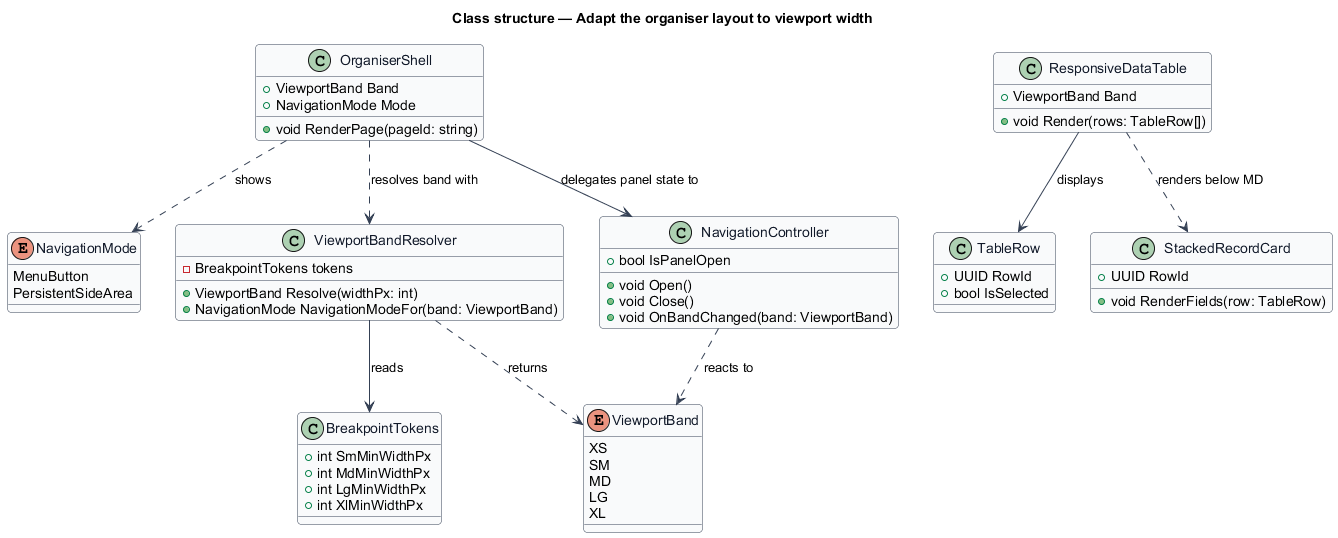

The diagram above was rendered by PlantUML. Its source (embedded in the PNG):
@startuml
' --- shared skin header ---
skinparam backgroundColor #FFFFFF
skinparam shadowing false
skinparam roundcorner 8
skinparam defaultFontName Arial
skinparam ArrowColor #344054
skinparam class {
  BorderColor #344054
  FontColor #101828
  BackgroundColor #F9FAFB
}
' --------------------------
title Class structure — Adapt the organiser layout to viewport width

enum ViewportBand {
  XS
  SM
  MD
  LG
  XL
}

enum NavigationMode {
  MenuButton
  PersistentSideArea
}

class BreakpointTokens {
  +int SmMinWidthPx
  +int MdMinWidthPx
  +int LgMinWidthPx
  +int XlMinWidthPx
}

class ViewportBandResolver {
  -BreakpointTokens tokens
  +ViewportBand Resolve(widthPx: int)
  +NavigationMode NavigationModeFor(band: ViewportBand)
}

class NavigationController {
  +bool IsPanelOpen
  +void Open()
  +void Close()
  +void OnBandChanged(band: ViewportBand)
}

class OrganiserShell {
  +ViewportBand Band
  +NavigationMode Mode
  +void RenderPage(pageId: string)
}

class ResponsiveDataTable {
  +ViewportBand Band
  +void Render(rows: TableRow[])
}

class TableRow {
  +UUID RowId
  +bool IsSelected
}

class StackedRecordCard {
  +UUID RowId
  +void RenderFields(row: TableRow)
}

OrganiserShell --> NavigationController : delegates panel state to
OrganiserShell ..> ViewportBandResolver : resolves band with
OrganiserShell ..> NavigationMode : shows
ViewportBandResolver --> BreakpointTokens : reads
ViewportBandResolver ..> ViewportBand : returns
NavigationController ..> ViewportBand : reacts to
ResponsiveDataTable --> TableRow : displays
ResponsiveDataTable ..> StackedRecordCard : renders below MD
@enduml